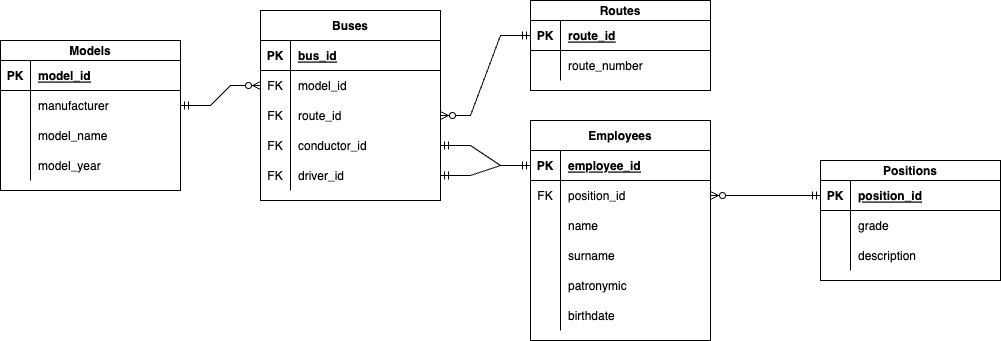

The diagram above was exported from draw.io. Its source (the exported page's mxGraphModel, read from the mxfile embedded in the PNG):
<mxGraphModel dx="1796" dy="493" grid="1" gridSize="10" guides="1" tooltips="1" connect="1" arrows="1" fold="1" page="1" pageScale="1" pageWidth="850" pageHeight="1100" math="0" shadow="0" extFonts="Permanent Marker^https://fonts.googleapis.com/css?family=Permanent+Marker">
  <root>
    <mxCell id="0" />
    <mxCell id="1" parent="0" />
    <mxCell id="BRltF4xGeuD-iYXcqWCz-8" value="Buses" style="shape=table;startSize=30;container=1;collapsible=1;childLayout=tableLayout;fixedRows=1;rowLines=0;fontStyle=1;align=center;resizeLast=1;" parent="1" vertex="1">
      <mxGeometry x="-10" y="780" width="180" height="190" as="geometry" />
    </mxCell>
    <mxCell id="BRltF4xGeuD-iYXcqWCz-9" value="" style="shape=tableRow;horizontal=0;startSize=0;swimlaneHead=0;swimlaneBody=0;fillColor=none;collapsible=0;dropTarget=0;points=[[0,0.5],[1,0.5]];portConstraint=eastwest;top=0;left=0;right=0;bottom=1;" parent="BRltF4xGeuD-iYXcqWCz-8" vertex="1">
      <mxGeometry y="30" width="180" height="30" as="geometry" />
    </mxCell>
    <mxCell id="BRltF4xGeuD-iYXcqWCz-10" value="PK" style="shape=partialRectangle;connectable=0;fillColor=none;top=0;left=0;bottom=0;right=0;fontStyle=1;overflow=hidden;" parent="BRltF4xGeuD-iYXcqWCz-9" vertex="1">
      <mxGeometry width="30" height="30" as="geometry">
        <mxRectangle width="30" height="30" as="alternateBounds" />
      </mxGeometry>
    </mxCell>
    <mxCell id="BRltF4xGeuD-iYXcqWCz-11" value="bus_id" style="shape=partialRectangle;connectable=0;fillColor=none;top=0;left=0;bottom=0;right=0;align=left;spacingLeft=6;fontStyle=5;overflow=hidden;" parent="BRltF4xGeuD-iYXcqWCz-9" vertex="1">
      <mxGeometry x="30" width="150" height="30" as="geometry">
        <mxRectangle width="150" height="30" as="alternateBounds" />
      </mxGeometry>
    </mxCell>
    <mxCell id="BRltF4xGeuD-iYXcqWCz-15" value="" style="shape=tableRow;horizontal=0;startSize=0;swimlaneHead=0;swimlaneBody=0;fillColor=none;collapsible=0;dropTarget=0;points=[[0,0.5],[1,0.5]];portConstraint=eastwest;top=0;left=0;right=0;bottom=0;" parent="BRltF4xGeuD-iYXcqWCz-8" vertex="1">
      <mxGeometry y="60" width="180" height="30" as="geometry" />
    </mxCell>
    <mxCell id="BRltF4xGeuD-iYXcqWCz-16" value="FK" style="shape=partialRectangle;connectable=0;fillColor=none;top=0;left=0;bottom=0;right=0;editable=1;overflow=hidden;" parent="BRltF4xGeuD-iYXcqWCz-15" vertex="1">
      <mxGeometry width="30" height="30" as="geometry">
        <mxRectangle width="30" height="30" as="alternateBounds" />
      </mxGeometry>
    </mxCell>
    <mxCell id="BRltF4xGeuD-iYXcqWCz-17" value="model_id" style="shape=partialRectangle;connectable=0;fillColor=none;top=0;left=0;bottom=0;right=0;align=left;spacingLeft=6;overflow=hidden;" parent="BRltF4xGeuD-iYXcqWCz-15" vertex="1">
      <mxGeometry x="30" width="150" height="30" as="geometry">
        <mxRectangle width="150" height="30" as="alternateBounds" />
      </mxGeometry>
    </mxCell>
    <mxCell id="BRltF4xGeuD-iYXcqWCz-18" value="" style="shape=tableRow;horizontal=0;startSize=0;swimlaneHead=0;swimlaneBody=0;fillColor=none;collapsible=0;dropTarget=0;points=[[0,0.5],[1,0.5]];portConstraint=eastwest;top=0;left=0;right=0;bottom=0;" parent="BRltF4xGeuD-iYXcqWCz-8" vertex="1">
      <mxGeometry y="90" width="180" height="30" as="geometry" />
    </mxCell>
    <mxCell id="BRltF4xGeuD-iYXcqWCz-19" value="FK" style="shape=partialRectangle;connectable=0;fillColor=none;top=0;left=0;bottom=0;right=0;editable=1;overflow=hidden;" parent="BRltF4xGeuD-iYXcqWCz-18" vertex="1">
      <mxGeometry width="30" height="30" as="geometry">
        <mxRectangle width="30" height="30" as="alternateBounds" />
      </mxGeometry>
    </mxCell>
    <mxCell id="BRltF4xGeuD-iYXcqWCz-20" value="route_id" style="shape=partialRectangle;connectable=0;fillColor=none;top=0;left=0;bottom=0;right=0;align=left;spacingLeft=6;overflow=hidden;" parent="BRltF4xGeuD-iYXcqWCz-18" vertex="1">
      <mxGeometry x="30" width="150" height="30" as="geometry">
        <mxRectangle width="150" height="30" as="alternateBounds" />
      </mxGeometry>
    </mxCell>
    <mxCell id="BRltF4xGeuD-iYXcqWCz-41" value="" style="shape=tableRow;horizontal=0;startSize=0;swimlaneHead=0;swimlaneBody=0;fillColor=none;collapsible=0;dropTarget=0;points=[[0,0.5],[1,0.5]];portConstraint=eastwest;top=0;left=0;right=0;bottom=0;" parent="BRltF4xGeuD-iYXcqWCz-8" vertex="1">
      <mxGeometry y="120" width="180" height="30" as="geometry" />
    </mxCell>
    <mxCell id="BRltF4xGeuD-iYXcqWCz-42" value="FK" style="shape=partialRectangle;connectable=0;fillColor=none;top=0;left=0;bottom=0;right=0;editable=1;overflow=hidden;" parent="BRltF4xGeuD-iYXcqWCz-41" vertex="1">
      <mxGeometry width="30" height="30" as="geometry">
        <mxRectangle width="30" height="30" as="alternateBounds" />
      </mxGeometry>
    </mxCell>
    <mxCell id="BRltF4xGeuD-iYXcqWCz-43" value="conductor_id" style="shape=partialRectangle;connectable=0;fillColor=none;top=0;left=0;bottom=0;right=0;align=left;spacingLeft=6;overflow=hidden;" parent="BRltF4xGeuD-iYXcqWCz-41" vertex="1">
      <mxGeometry x="30" width="150" height="30" as="geometry">
        <mxRectangle width="150" height="30" as="alternateBounds" />
      </mxGeometry>
    </mxCell>
    <mxCell id="BRltF4xGeuD-iYXcqWCz-21" value="" style="shape=tableRow;horizontal=0;startSize=0;swimlaneHead=0;swimlaneBody=0;fillColor=none;collapsible=0;dropTarget=0;points=[[0,0.5],[1,0.5]];portConstraint=eastwest;top=0;left=0;right=0;bottom=0;" parent="BRltF4xGeuD-iYXcqWCz-8" vertex="1">
      <mxGeometry y="150" width="180" height="30" as="geometry" />
    </mxCell>
    <mxCell id="BRltF4xGeuD-iYXcqWCz-22" value="FK" style="shape=partialRectangle;connectable=0;fillColor=none;top=0;left=0;bottom=0;right=0;editable=1;overflow=hidden;" parent="BRltF4xGeuD-iYXcqWCz-21" vertex="1">
      <mxGeometry width="30" height="30" as="geometry">
        <mxRectangle width="30" height="30" as="alternateBounds" />
      </mxGeometry>
    </mxCell>
    <mxCell id="BRltF4xGeuD-iYXcqWCz-23" value="driver_id" style="shape=partialRectangle;connectable=0;fillColor=none;top=0;left=0;bottom=0;right=0;align=left;spacingLeft=6;overflow=hidden;" parent="BRltF4xGeuD-iYXcqWCz-21" vertex="1">
      <mxGeometry x="30" width="150" height="30" as="geometry">
        <mxRectangle width="150" height="30" as="alternateBounds" />
      </mxGeometry>
    </mxCell>
    <mxCell id="BRltF4xGeuD-iYXcqWCz-24" value="Routes" style="shape=table;startSize=20;container=1;collapsible=1;childLayout=tableLayout;fixedRows=1;rowLines=0;fontStyle=1;align=center;resizeLast=1;" parent="1" vertex="1">
      <mxGeometry x="260" y="770" width="180" height="90" as="geometry" />
    </mxCell>
    <mxCell id="BRltF4xGeuD-iYXcqWCz-25" value="" style="shape=tableRow;horizontal=0;startSize=0;swimlaneHead=0;swimlaneBody=0;fillColor=none;collapsible=0;dropTarget=0;points=[[0,0.5],[1,0.5]];portConstraint=eastwest;top=0;left=0;right=0;bottom=1;" parent="BRltF4xGeuD-iYXcqWCz-24" vertex="1">
      <mxGeometry y="20" width="180" height="30" as="geometry" />
    </mxCell>
    <mxCell id="BRltF4xGeuD-iYXcqWCz-26" value="PK" style="shape=partialRectangle;connectable=0;fillColor=none;top=0;left=0;bottom=0;right=0;fontStyle=1;overflow=hidden;" parent="BRltF4xGeuD-iYXcqWCz-25" vertex="1">
      <mxGeometry width="30" height="30" as="geometry">
        <mxRectangle width="30" height="30" as="alternateBounds" />
      </mxGeometry>
    </mxCell>
    <mxCell id="BRltF4xGeuD-iYXcqWCz-27" value="route_id" style="shape=partialRectangle;connectable=0;fillColor=none;top=0;left=0;bottom=0;right=0;align=left;spacingLeft=6;fontStyle=5;overflow=hidden;" parent="BRltF4xGeuD-iYXcqWCz-25" vertex="1">
      <mxGeometry x="30" width="150" height="30" as="geometry">
        <mxRectangle width="150" height="30" as="alternateBounds" />
      </mxGeometry>
    </mxCell>
    <mxCell id="BRltF4xGeuD-iYXcqWCz-28" value="" style="shape=tableRow;horizontal=0;startSize=0;swimlaneHead=0;swimlaneBody=0;fillColor=none;collapsible=0;dropTarget=0;points=[[0,0.5],[1,0.5]];portConstraint=eastwest;top=0;left=0;right=0;bottom=0;" parent="BRltF4xGeuD-iYXcqWCz-24" vertex="1">
      <mxGeometry y="50" width="180" height="30" as="geometry" />
    </mxCell>
    <mxCell id="BRltF4xGeuD-iYXcqWCz-29" value="" style="shape=partialRectangle;connectable=0;fillColor=none;top=0;left=0;bottom=0;right=0;editable=1;overflow=hidden;" parent="BRltF4xGeuD-iYXcqWCz-28" vertex="1">
      <mxGeometry width="30" height="30" as="geometry">
        <mxRectangle width="30" height="30" as="alternateBounds" />
      </mxGeometry>
    </mxCell>
    <mxCell id="BRltF4xGeuD-iYXcqWCz-30" value="route_number" style="shape=partialRectangle;connectable=0;fillColor=none;top=0;left=0;bottom=0;right=0;align=left;spacingLeft=6;overflow=hidden;" parent="BRltF4xGeuD-iYXcqWCz-28" vertex="1">
      <mxGeometry x="30" width="150" height="30" as="geometry">
        <mxRectangle width="150" height="30" as="alternateBounds" />
      </mxGeometry>
    </mxCell>
    <mxCell id="BRltF4xGeuD-iYXcqWCz-59" value="Positions" style="shape=table;startSize=20;container=1;collapsible=1;childLayout=tableLayout;fixedRows=1;rowLines=0;fontStyle=1;align=center;resizeLast=1;" parent="1" vertex="1">
      <mxGeometry x="550" y="930" width="180" height="120" as="geometry" />
    </mxCell>
    <mxCell id="BRltF4xGeuD-iYXcqWCz-60" value="" style="shape=tableRow;horizontal=0;startSize=0;swimlaneHead=0;swimlaneBody=0;fillColor=none;collapsible=0;dropTarget=0;points=[[0,0.5],[1,0.5]];portConstraint=eastwest;top=0;left=0;right=0;bottom=1;" parent="BRltF4xGeuD-iYXcqWCz-59" vertex="1">
      <mxGeometry y="20" width="180" height="30" as="geometry" />
    </mxCell>
    <mxCell id="BRltF4xGeuD-iYXcqWCz-61" value="PK" style="shape=partialRectangle;connectable=0;fillColor=none;top=0;left=0;bottom=0;right=0;fontStyle=1;overflow=hidden;" parent="BRltF4xGeuD-iYXcqWCz-60" vertex="1">
      <mxGeometry width="30" height="30" as="geometry">
        <mxRectangle width="30" height="30" as="alternateBounds" />
      </mxGeometry>
    </mxCell>
    <mxCell id="BRltF4xGeuD-iYXcqWCz-62" value="position_id" style="shape=partialRectangle;connectable=0;fillColor=none;top=0;left=0;bottom=0;right=0;align=left;spacingLeft=6;fontStyle=5;overflow=hidden;" parent="BRltF4xGeuD-iYXcqWCz-60" vertex="1">
      <mxGeometry x="30" width="150" height="30" as="geometry">
        <mxRectangle width="150" height="30" as="alternateBounds" />
      </mxGeometry>
    </mxCell>
    <mxCell id="BRltF4xGeuD-iYXcqWCz-66" value="" style="shape=tableRow;horizontal=0;startSize=0;swimlaneHead=0;swimlaneBody=0;fillColor=none;collapsible=0;dropTarget=0;points=[[0,0.5],[1,0.5]];portConstraint=eastwest;top=0;left=0;right=0;bottom=0;" parent="BRltF4xGeuD-iYXcqWCz-59" vertex="1">
      <mxGeometry y="50" width="180" height="30" as="geometry" />
    </mxCell>
    <mxCell id="BRltF4xGeuD-iYXcqWCz-67" value="" style="shape=partialRectangle;connectable=0;fillColor=none;top=0;left=0;bottom=0;right=0;editable=1;overflow=hidden;" parent="BRltF4xGeuD-iYXcqWCz-66" vertex="1">
      <mxGeometry width="30" height="30" as="geometry">
        <mxRectangle width="30" height="30" as="alternateBounds" />
      </mxGeometry>
    </mxCell>
    <mxCell id="BRltF4xGeuD-iYXcqWCz-68" value="grade" style="shape=partialRectangle;connectable=0;fillColor=none;top=0;left=0;bottom=0;right=0;align=left;spacingLeft=6;overflow=hidden;" parent="BRltF4xGeuD-iYXcqWCz-66" vertex="1">
      <mxGeometry x="30" width="150" height="30" as="geometry">
        <mxRectangle width="150" height="30" as="alternateBounds" />
      </mxGeometry>
    </mxCell>
    <mxCell id="BRltF4xGeuD-iYXcqWCz-63" value="" style="shape=tableRow;horizontal=0;startSize=0;swimlaneHead=0;swimlaneBody=0;fillColor=none;collapsible=0;dropTarget=0;points=[[0,0.5],[1,0.5]];portConstraint=eastwest;top=0;left=0;right=0;bottom=0;" parent="BRltF4xGeuD-iYXcqWCz-59" vertex="1">
      <mxGeometry y="80" width="180" height="30" as="geometry" />
    </mxCell>
    <mxCell id="BRltF4xGeuD-iYXcqWCz-64" value="" style="shape=partialRectangle;connectable=0;fillColor=none;top=0;left=0;bottom=0;right=0;editable=1;overflow=hidden;" parent="BRltF4xGeuD-iYXcqWCz-63" vertex="1">
      <mxGeometry width="30" height="30" as="geometry">
        <mxRectangle width="30" height="30" as="alternateBounds" />
      </mxGeometry>
    </mxCell>
    <mxCell id="BRltF4xGeuD-iYXcqWCz-65" value="description" style="shape=partialRectangle;connectable=0;fillColor=none;top=0;left=0;bottom=0;right=0;align=left;spacingLeft=6;overflow=hidden;" parent="BRltF4xGeuD-iYXcqWCz-63" vertex="1">
      <mxGeometry x="30" width="150" height="30" as="geometry">
        <mxRectangle width="150" height="30" as="alternateBounds" />
      </mxGeometry>
    </mxCell>
    <mxCell id="BRltF4xGeuD-iYXcqWCz-69" value="Employees" style="shape=table;startSize=30;container=1;collapsible=1;childLayout=tableLayout;fixedRows=1;rowLines=0;fontStyle=1;align=center;resizeLast=1;" parent="1" vertex="1">
      <mxGeometry x="260" y="890" width="180" height="220" as="geometry" />
    </mxCell>
    <mxCell id="BRltF4xGeuD-iYXcqWCz-70" value="" style="shape=tableRow;horizontal=0;startSize=0;swimlaneHead=0;swimlaneBody=0;fillColor=none;collapsible=0;dropTarget=0;points=[[0,0.5],[1,0.5]];portConstraint=eastwest;top=0;left=0;right=0;bottom=1;" parent="BRltF4xGeuD-iYXcqWCz-69" vertex="1">
      <mxGeometry y="30" width="180" height="30" as="geometry" />
    </mxCell>
    <mxCell id="BRltF4xGeuD-iYXcqWCz-71" value="PK" style="shape=partialRectangle;connectable=0;fillColor=none;top=0;left=0;bottom=0;right=0;fontStyle=1;overflow=hidden;" parent="BRltF4xGeuD-iYXcqWCz-70" vertex="1">
      <mxGeometry width="30" height="30" as="geometry">
        <mxRectangle width="30" height="30" as="alternateBounds" />
      </mxGeometry>
    </mxCell>
    <mxCell id="BRltF4xGeuD-iYXcqWCz-72" value="employee_id" style="shape=partialRectangle;connectable=0;fillColor=none;top=0;left=0;bottom=0;right=0;align=left;spacingLeft=6;fontStyle=5;overflow=hidden;" parent="BRltF4xGeuD-iYXcqWCz-70" vertex="1">
      <mxGeometry x="30" width="150" height="30" as="geometry">
        <mxRectangle width="150" height="30" as="alternateBounds" />
      </mxGeometry>
    </mxCell>
    <mxCell id="BRltF4xGeuD-iYXcqWCz-73" value="" style="shape=tableRow;horizontal=0;startSize=0;swimlaneHead=0;swimlaneBody=0;fillColor=none;collapsible=0;dropTarget=0;points=[[0,0.5],[1,0.5]];portConstraint=eastwest;top=0;left=0;right=0;bottom=0;" parent="BRltF4xGeuD-iYXcqWCz-69" vertex="1">
      <mxGeometry y="60" width="180" height="30" as="geometry" />
    </mxCell>
    <mxCell id="BRltF4xGeuD-iYXcqWCz-74" value="FK" style="shape=partialRectangle;connectable=0;fillColor=none;top=0;left=0;bottom=0;right=0;editable=1;overflow=hidden;" parent="BRltF4xGeuD-iYXcqWCz-73" vertex="1">
      <mxGeometry width="30" height="30" as="geometry">
        <mxRectangle width="30" height="30" as="alternateBounds" />
      </mxGeometry>
    </mxCell>
    <mxCell id="BRltF4xGeuD-iYXcqWCz-75" value="position_id" style="shape=partialRectangle;connectable=0;fillColor=none;top=0;left=0;bottom=0;right=0;align=left;spacingLeft=6;overflow=hidden;" parent="BRltF4xGeuD-iYXcqWCz-73" vertex="1">
      <mxGeometry x="30" width="150" height="30" as="geometry">
        <mxRectangle width="150" height="30" as="alternateBounds" />
      </mxGeometry>
    </mxCell>
    <mxCell id="BRltF4xGeuD-iYXcqWCz-76" value="" style="shape=tableRow;horizontal=0;startSize=0;swimlaneHead=0;swimlaneBody=0;fillColor=none;collapsible=0;dropTarget=0;points=[[0,0.5],[1,0.5]];portConstraint=eastwest;top=0;left=0;right=0;bottom=0;" parent="BRltF4xGeuD-iYXcqWCz-69" vertex="1">
      <mxGeometry y="90" width="180" height="30" as="geometry" />
    </mxCell>
    <mxCell id="BRltF4xGeuD-iYXcqWCz-77" value="" style="shape=partialRectangle;connectable=0;fillColor=none;top=0;left=0;bottom=0;right=0;editable=1;overflow=hidden;" parent="BRltF4xGeuD-iYXcqWCz-76" vertex="1">
      <mxGeometry width="30" height="30" as="geometry">
        <mxRectangle width="30" height="30" as="alternateBounds" />
      </mxGeometry>
    </mxCell>
    <mxCell id="BRltF4xGeuD-iYXcqWCz-78" value="name" style="shape=partialRectangle;connectable=0;fillColor=none;top=0;left=0;bottom=0;right=0;align=left;spacingLeft=6;overflow=hidden;" parent="BRltF4xGeuD-iYXcqWCz-76" vertex="1">
      <mxGeometry x="30" width="150" height="30" as="geometry">
        <mxRectangle width="150" height="30" as="alternateBounds" />
      </mxGeometry>
    </mxCell>
    <mxCell id="BRltF4xGeuD-iYXcqWCz-79" value="" style="shape=tableRow;horizontal=0;startSize=0;swimlaneHead=0;swimlaneBody=0;fillColor=none;collapsible=0;dropTarget=0;points=[[0,0.5],[1,0.5]];portConstraint=eastwest;top=0;left=0;right=0;bottom=0;" parent="BRltF4xGeuD-iYXcqWCz-69" vertex="1">
      <mxGeometry y="120" width="180" height="30" as="geometry" />
    </mxCell>
    <mxCell id="BRltF4xGeuD-iYXcqWCz-80" value="" style="shape=partialRectangle;connectable=0;fillColor=none;top=0;left=0;bottom=0;right=0;editable=1;overflow=hidden;" parent="BRltF4xGeuD-iYXcqWCz-79" vertex="1">
      <mxGeometry width="30" height="30" as="geometry">
        <mxRectangle width="30" height="30" as="alternateBounds" />
      </mxGeometry>
    </mxCell>
    <mxCell id="BRltF4xGeuD-iYXcqWCz-81" value="surname" style="shape=partialRectangle;connectable=0;fillColor=none;top=0;left=0;bottom=0;right=0;align=left;spacingLeft=6;overflow=hidden;" parent="BRltF4xGeuD-iYXcqWCz-79" vertex="1">
      <mxGeometry x="30" width="150" height="30" as="geometry">
        <mxRectangle width="150" height="30" as="alternateBounds" />
      </mxGeometry>
    </mxCell>
    <mxCell id="BRltF4xGeuD-iYXcqWCz-82" value="" style="shape=tableRow;horizontal=0;startSize=0;swimlaneHead=0;swimlaneBody=0;fillColor=none;collapsible=0;dropTarget=0;points=[[0,0.5],[1,0.5]];portConstraint=eastwest;top=0;left=0;right=0;bottom=0;" parent="BRltF4xGeuD-iYXcqWCz-69" vertex="1">
      <mxGeometry y="150" width="180" height="30" as="geometry" />
    </mxCell>
    <mxCell id="BRltF4xGeuD-iYXcqWCz-83" value="" style="shape=partialRectangle;connectable=0;fillColor=none;top=0;left=0;bottom=0;right=0;editable=1;overflow=hidden;" parent="BRltF4xGeuD-iYXcqWCz-82" vertex="1">
      <mxGeometry width="30" height="30" as="geometry">
        <mxRectangle width="30" height="30" as="alternateBounds" />
      </mxGeometry>
    </mxCell>
    <mxCell id="BRltF4xGeuD-iYXcqWCz-84" value="patronymic" style="shape=partialRectangle;connectable=0;fillColor=none;top=0;left=0;bottom=0;right=0;align=left;spacingLeft=6;overflow=hidden;" parent="BRltF4xGeuD-iYXcqWCz-82" vertex="1">
      <mxGeometry x="30" width="150" height="30" as="geometry">
        <mxRectangle width="150" height="30" as="alternateBounds" />
      </mxGeometry>
    </mxCell>
    <mxCell id="BRltF4xGeuD-iYXcqWCz-85" value="" style="shape=tableRow;horizontal=0;startSize=0;swimlaneHead=0;swimlaneBody=0;fillColor=none;collapsible=0;dropTarget=0;points=[[0,0.5],[1,0.5]];portConstraint=eastwest;top=0;left=0;right=0;bottom=0;" parent="BRltF4xGeuD-iYXcqWCz-69" vertex="1">
      <mxGeometry y="180" width="180" height="30" as="geometry" />
    </mxCell>
    <mxCell id="BRltF4xGeuD-iYXcqWCz-86" value="" style="shape=partialRectangle;connectable=0;fillColor=none;top=0;left=0;bottom=0;right=0;editable=1;overflow=hidden;" parent="BRltF4xGeuD-iYXcqWCz-85" vertex="1">
      <mxGeometry width="30" height="30" as="geometry">
        <mxRectangle width="30" height="30" as="alternateBounds" />
      </mxGeometry>
    </mxCell>
    <mxCell id="BRltF4xGeuD-iYXcqWCz-87" value="birthdate" style="shape=partialRectangle;connectable=0;fillColor=none;top=0;left=0;bottom=0;right=0;align=left;spacingLeft=6;overflow=hidden;" parent="BRltF4xGeuD-iYXcqWCz-85" vertex="1">
      <mxGeometry x="30" width="150" height="30" as="geometry">
        <mxRectangle width="150" height="30" as="alternateBounds" />
      </mxGeometry>
    </mxCell>
    <mxCell id="BRltF4xGeuD-iYXcqWCz-89" value="" style="edgeStyle=entityRelationEdgeStyle;fontSize=12;html=1;endArrow=ERmandOne;startArrow=ERmandOne;rounded=0;entryX=0;entryY=0.5;entryDx=0;entryDy=0;exitX=1;exitY=0.5;exitDx=0;exitDy=0;" parent="1" source="BRltF4xGeuD-iYXcqWCz-41" target="BRltF4xGeuD-iYXcqWCz-70" edge="1">
      <mxGeometry width="100" height="100" relative="1" as="geometry">
        <mxPoint x="120" y="1060" as="sourcePoint" />
        <mxPoint x="220" y="960" as="targetPoint" />
      </mxGeometry>
    </mxCell>
    <mxCell id="BRltF4xGeuD-iYXcqWCz-90" value="" style="edgeStyle=entityRelationEdgeStyle;fontSize=12;html=1;endArrow=ERmandOne;startArrow=ERmandOne;rounded=0;entryX=0;entryY=0.5;entryDx=0;entryDy=0;exitX=1;exitY=0.5;exitDx=0;exitDy=0;" parent="1" source="BRltF4xGeuD-iYXcqWCz-21" target="BRltF4xGeuD-iYXcqWCz-70" edge="1">
      <mxGeometry width="100" height="100" relative="1" as="geometry">
        <mxPoint x="200" y="825" as="sourcePoint" />
        <mxPoint x="285" y="975" as="targetPoint" />
      </mxGeometry>
    </mxCell>
    <mxCell id="BRltF4xGeuD-iYXcqWCz-91" value="" style="edgeStyle=entityRelationEdgeStyle;fontSize=12;html=1;endArrow=ERzeroToMany;startArrow=ERmandOne;rounded=0;exitX=0;exitY=0.5;exitDx=0;exitDy=0;entryX=1;entryY=0.5;entryDx=0;entryDy=0;" parent="1" source="BRltF4xGeuD-iYXcqWCz-60" target="BRltF4xGeuD-iYXcqWCz-73" edge="1">
      <mxGeometry width="100" height="100" relative="1" as="geometry">
        <mxPoint x="430" y="990" as="sourcePoint" />
        <mxPoint x="500" y="940" as="targetPoint" />
      </mxGeometry>
    </mxCell>
    <mxCell id="BRltF4xGeuD-iYXcqWCz-99" value="Models" style="shape=table;startSize=20;container=1;collapsible=1;childLayout=tableLayout;fixedRows=1;rowLines=0;fontStyle=1;align=center;resizeLast=1;" parent="1" vertex="1">
      <mxGeometry x="-270" y="810" width="180" height="150" as="geometry" />
    </mxCell>
    <mxCell id="BRltF4xGeuD-iYXcqWCz-100" value="" style="shape=tableRow;horizontal=0;startSize=0;swimlaneHead=0;swimlaneBody=0;fillColor=none;collapsible=0;dropTarget=0;points=[[0,0.5],[1,0.5]];portConstraint=eastwest;top=0;left=0;right=0;bottom=1;" parent="BRltF4xGeuD-iYXcqWCz-99" vertex="1">
      <mxGeometry y="20" width="180" height="30" as="geometry" />
    </mxCell>
    <mxCell id="BRltF4xGeuD-iYXcqWCz-101" value="PK" style="shape=partialRectangle;connectable=0;fillColor=none;top=0;left=0;bottom=0;right=0;fontStyle=1;overflow=hidden;" parent="BRltF4xGeuD-iYXcqWCz-100" vertex="1">
      <mxGeometry width="30" height="30" as="geometry">
        <mxRectangle width="30" height="30" as="alternateBounds" />
      </mxGeometry>
    </mxCell>
    <mxCell id="BRltF4xGeuD-iYXcqWCz-102" value="model_id" style="shape=partialRectangle;connectable=0;fillColor=none;top=0;left=0;bottom=0;right=0;align=left;spacingLeft=6;fontStyle=5;overflow=hidden;" parent="BRltF4xGeuD-iYXcqWCz-100" vertex="1">
      <mxGeometry x="30" width="150" height="30" as="geometry">
        <mxRectangle width="150" height="30" as="alternateBounds" />
      </mxGeometry>
    </mxCell>
    <mxCell id="BRltF4xGeuD-iYXcqWCz-103" value="" style="shape=tableRow;horizontal=0;startSize=0;swimlaneHead=0;swimlaneBody=0;fillColor=none;collapsible=0;dropTarget=0;points=[[0,0.5],[1,0.5]];portConstraint=eastwest;top=0;left=0;right=0;bottom=0;" parent="BRltF4xGeuD-iYXcqWCz-99" vertex="1">
      <mxGeometry y="50" width="180" height="30" as="geometry" />
    </mxCell>
    <mxCell id="BRltF4xGeuD-iYXcqWCz-104" value="" style="shape=partialRectangle;connectable=0;fillColor=none;top=0;left=0;bottom=0;right=0;editable=1;overflow=hidden;" parent="BRltF4xGeuD-iYXcqWCz-103" vertex="1">
      <mxGeometry width="30" height="30" as="geometry">
        <mxRectangle width="30" height="30" as="alternateBounds" />
      </mxGeometry>
    </mxCell>
    <mxCell id="BRltF4xGeuD-iYXcqWCz-105" value="manufacturer" style="shape=partialRectangle;connectable=0;fillColor=none;top=0;left=0;bottom=0;right=0;align=left;spacingLeft=6;overflow=hidden;" parent="BRltF4xGeuD-iYXcqWCz-103" vertex="1">
      <mxGeometry x="30" width="150" height="30" as="geometry">
        <mxRectangle width="150" height="30" as="alternateBounds" />
      </mxGeometry>
    </mxCell>
    <mxCell id="BRltF4xGeuD-iYXcqWCz-106" value="" style="shape=tableRow;horizontal=0;startSize=0;swimlaneHead=0;swimlaneBody=0;fillColor=none;collapsible=0;dropTarget=0;points=[[0,0.5],[1,0.5]];portConstraint=eastwest;top=0;left=0;right=0;bottom=0;" parent="BRltF4xGeuD-iYXcqWCz-99" vertex="1">
      <mxGeometry y="80" width="180" height="30" as="geometry" />
    </mxCell>
    <mxCell id="BRltF4xGeuD-iYXcqWCz-107" value="" style="shape=partialRectangle;connectable=0;fillColor=none;top=0;left=0;bottom=0;right=0;editable=1;overflow=hidden;" parent="BRltF4xGeuD-iYXcqWCz-106" vertex="1">
      <mxGeometry width="30" height="30" as="geometry">
        <mxRectangle width="30" height="30" as="alternateBounds" />
      </mxGeometry>
    </mxCell>
    <mxCell id="BRltF4xGeuD-iYXcqWCz-108" value="model_name" style="shape=partialRectangle;connectable=0;fillColor=none;top=0;left=0;bottom=0;right=0;align=left;spacingLeft=6;overflow=hidden;" parent="BRltF4xGeuD-iYXcqWCz-106" vertex="1">
      <mxGeometry x="30" width="150" height="30" as="geometry">
        <mxRectangle width="150" height="30" as="alternateBounds" />
      </mxGeometry>
    </mxCell>
    <mxCell id="BRltF4xGeuD-iYXcqWCz-110" value="" style="shape=tableRow;horizontal=0;startSize=0;swimlaneHead=0;swimlaneBody=0;fillColor=none;collapsible=0;dropTarget=0;points=[[0,0.5],[1,0.5]];portConstraint=eastwest;top=0;left=0;right=0;bottom=0;" parent="BRltF4xGeuD-iYXcqWCz-99" vertex="1">
      <mxGeometry y="110" width="180" height="30" as="geometry" />
    </mxCell>
    <mxCell id="BRltF4xGeuD-iYXcqWCz-111" value="" style="shape=partialRectangle;connectable=0;fillColor=none;top=0;left=0;bottom=0;right=0;editable=1;overflow=hidden;" parent="BRltF4xGeuD-iYXcqWCz-110" vertex="1">
      <mxGeometry width="30" height="30" as="geometry">
        <mxRectangle width="30" height="30" as="alternateBounds" />
      </mxGeometry>
    </mxCell>
    <mxCell id="BRltF4xGeuD-iYXcqWCz-112" value="model_year" style="shape=partialRectangle;connectable=0;fillColor=none;top=0;left=0;bottom=0;right=0;align=left;spacingLeft=6;overflow=hidden;" parent="BRltF4xGeuD-iYXcqWCz-110" vertex="1">
      <mxGeometry x="30" width="150" height="30" as="geometry">
        <mxRectangle width="150" height="30" as="alternateBounds" />
      </mxGeometry>
    </mxCell>
    <mxCell id="BRltF4xGeuD-iYXcqWCz-109" value="" style="edgeStyle=entityRelationEdgeStyle;fontSize=12;html=1;endArrow=ERzeroToMany;startArrow=ERmandOne;rounded=0;exitX=1;exitY=0.5;exitDx=0;exitDy=0;entryX=0;entryY=0.5;entryDx=0;entryDy=0;" parent="1" source="BRltF4xGeuD-iYXcqWCz-103" target="BRltF4xGeuD-iYXcqWCz-15" edge="1">
      <mxGeometry width="100" height="100" relative="1" as="geometry">
        <mxPoint x="-110" y="1020" as="sourcePoint" />
        <mxPoint x="-220" y="1020" as="targetPoint" />
      </mxGeometry>
    </mxCell>
    <mxCell id="tls54gJe-zU5GeQiwuNS-2" value="" style="edgeStyle=entityRelationEdgeStyle;fontSize=12;html=1;endArrow=ERzeroToMany;startArrow=ERmandOne;rounded=0;exitX=0;exitY=0.5;exitDx=0;exitDy=0;entryX=1;entryY=0.5;entryDx=0;entryDy=0;" edge="1" parent="1" source="BRltF4xGeuD-iYXcqWCz-25" target="BRltF4xGeuD-iYXcqWCz-18">
      <mxGeometry width="100" height="100" relative="1" as="geometry">
        <mxPoint x="290" y="810" as="sourcePoint" />
        <mxPoint x="370" y="790" as="targetPoint" />
      </mxGeometry>
    </mxCell>
  </root>
</mxGraphModel>